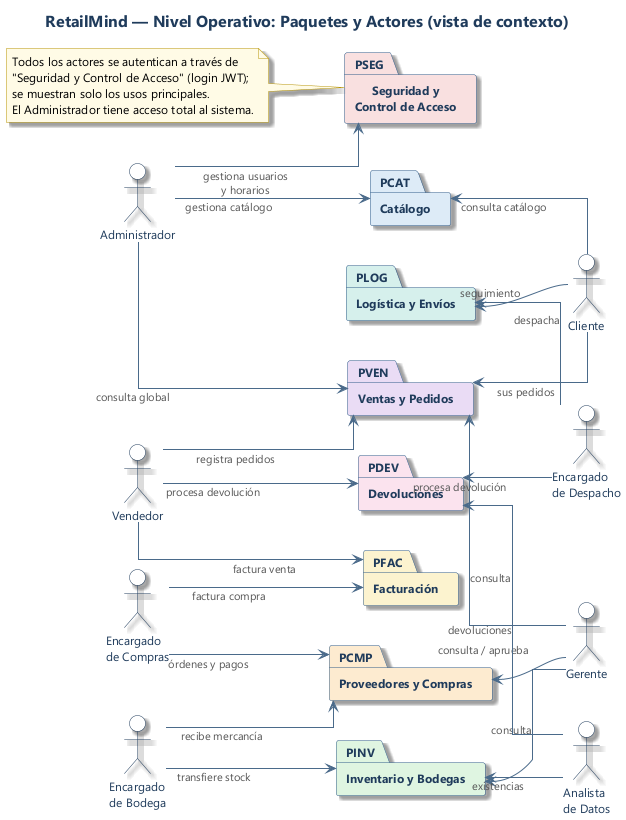

The diagram above was rendered by PlantUML. Its source (embedded in the PNG):
@startuml paquetes_general
title RetailMind — Nivel Operativo: Paquetes y Actores (vista de contexto)

left to right direction
hide stereotype
skinparam backgroundColor #FFFFFF
skinparam shadowing true
skinparam linetype ortho
skinparam nodesep 40
skinparam ranksep 60
skinparam defaultFontName "Segoe UI"
skinparam defaultFontSize 12
skinparam titleFontSize 16
skinparam titleFontColor #1F3B5B
skinparam packageStyle folder
skinparam packageBorderColor #2E5A88
skinparam packageFontColor #1F3B5B
skinparam packageFontStyle bold
skinparam actorBackgroundColor #FFFFFF
skinparam actorBorderColor #1F3B5B
skinparam actorFontColor #1F3B5B
skinparam arrowColor #4A6A8A
skinparam arrowFontColor #555555
skinparam arrowFontSize 11
skinparam noteBackgroundColor #FFFBE6
skinparam noteBorderColor #B7950B

' ── Actores lado izquierdo ──
actor "Administrador" as admin
actor "Vendedor" as vendedor
actor "Encargado\nde Compras" as compras
actor "Encargado\nde Bodega" as bodega

' ── Paquetes (centro) ──
package "Seguridad y\nControl de Acceso" as PSEG <<Folder>> #F9E0E0
package "Catálogo" as PCAT <<Folder>> #DDEBF7
package "Ventas y Pedidos" as PVEN <<Folder>> #EADCF5
package "Facturación" as PFAC <<Folder>> #FCF3CF
package "Proveedores y Compras" as PCMP <<Folder>> #FDEBD0
package "Inventario y Bodegas" as PINV <<Folder>> #DFF5E1
package "Logística y Envíos" as PLOG <<Folder>> #D6F0EC
package "Devoluciones" as PDEV <<Folder>> #FBE3EE

' ── Actores lado derecho ──
actor "Cliente" as cliente
actor "Gerente" as gerente
actor "Encargado\nde Despacho" as despacho
actor "Analista\nde Datos" as analista

' ── Conexiones lado izquierdo ──
admin --> PSEG : gestiona usuarios\ny horarios
admin --> PCAT : gestiona catálogo
admin --> PVEN : consulta global

vendedor --> PVEN : registra pedidos
vendedor --> PFAC : factura venta
vendedor --> PDEV : procesa devolución

compras --> PCMP : órdenes y pagos
compras --> PFAC : factura compra

bodega --> PCMP : recibe mercancía
bodega --> PINV : transfiere stock

' ── Conexiones lado derecho ──
PCAT <-- cliente : consulta catálogo
PVEN <-- cliente : sus pedidos
PLOG <-- cliente : seguimiento

PCMP <-- gerente : consulta / aprueba
PINV <-- gerente : consulta
PVEN <-- gerente : consulta

PLOG <-- despacho : despacha
PDEV <-- despacho : procesa devolución

PINV <-- analista : existencias
PDEV <-- analista : devoluciones

note as N1
  Todos los actores se autentican a través de
  "Seguridad y Control de Acceso" (login JWT);
  se muestran solo los usos principales.
  El Administrador tiene acceso total al sistema.
end note
N1 .. PSEG

@enduml